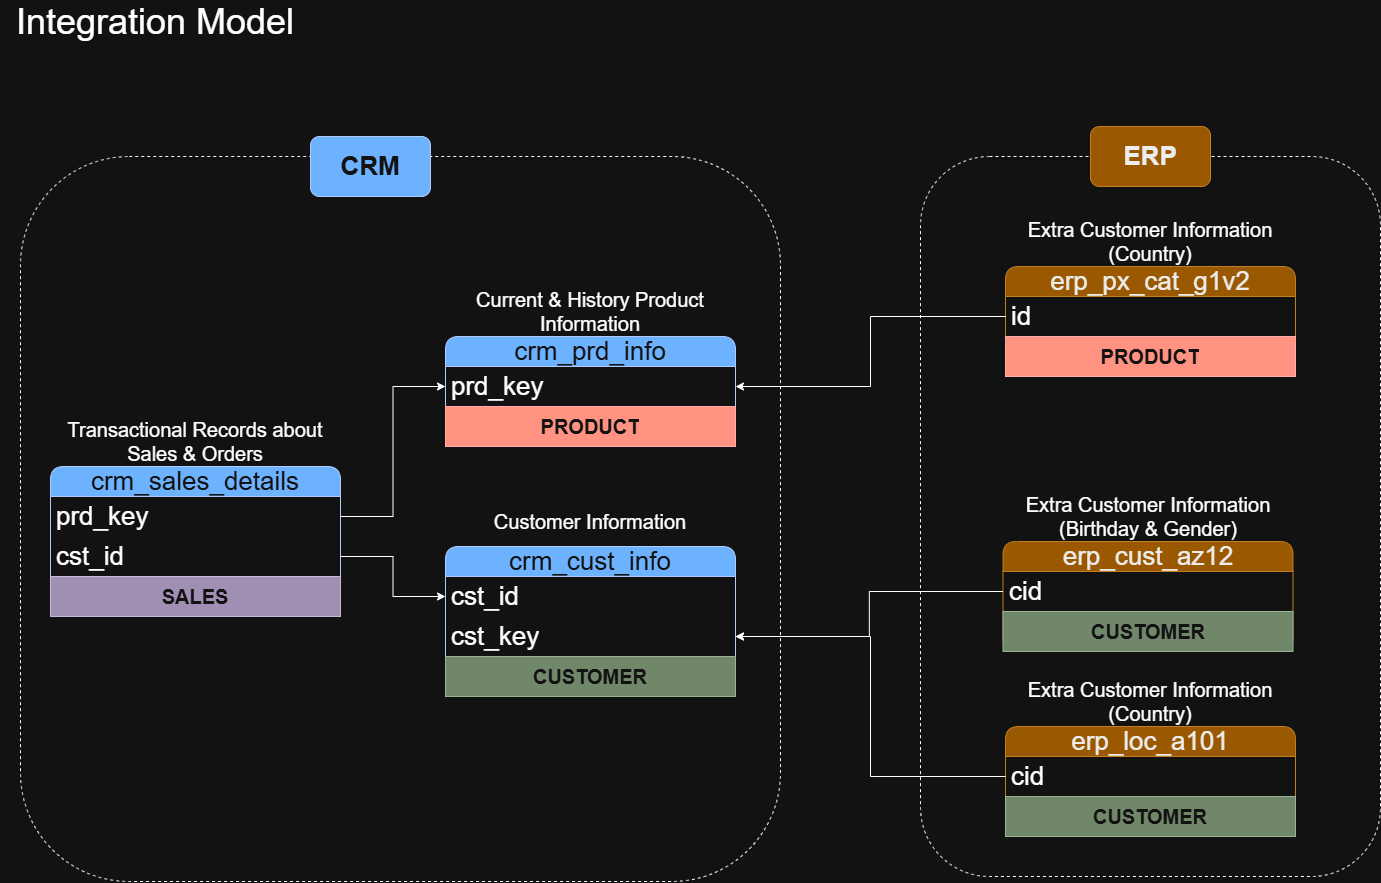

The diagram above was exported from draw.io. Its source (the exported page's mxGraphModel, read from the mxfile embedded in the PNG):
<mxGraphModel dx="2870" dy="6467" grid="1" gridSize="10" guides="1" tooltips="1" connect="1" arrows="1" fold="1" page="1" pageScale="1" pageWidth="850" pageHeight="1100" math="0" shadow="0">
  <root>
    <mxCell id="0" />
    <mxCell id="1" parent="0" />
    <mxCell id="Tg8OjIZ_NlJ5SpLGYZzX-29" parent="1" style="rounded=1;whiteSpace=wrap;html=1;fillColor=none;dashed=1;" value="" vertex="1">
      <mxGeometry height="725" width="760" y="-3380" as="geometry" />
    </mxCell>
    <mxCell id="Tg8OjIZ_NlJ5SpLGYZzX-1" parent="1" style="swimlane;fontStyle=0;childLayout=stackLayout;horizontal=1;startSize=30;horizontalStack=0;resizeParent=1;resizeParentMax=0;resizeLast=0;collapsible=1;marginBottom=0;whiteSpace=wrap;html=1;rounded=1;fillColor=#0050ef;fontColor=#ffffff;strokeColor=#001DBC;fontSize=26;" value="crm_cust_info" vertex="1">
      <mxGeometry height="150" width="290" x="425" y="-2990" as="geometry" />
    </mxCell>
    <mxCell id="Tg8OjIZ_NlJ5SpLGYZzX-2" parent="Tg8OjIZ_NlJ5SpLGYZzX-1" style="text;strokeColor=none;fillColor=none;align=left;verticalAlign=middle;spacingLeft=4;spacingRight=4;overflow=hidden;points=[[0,0.5],[1,0.5]];portConstraint=eastwest;rotatable=0;whiteSpace=wrap;html=1;fontSize=26;" value="cst_id" vertex="1">
      <mxGeometry height="40" width="290" y="30" as="geometry" />
    </mxCell>
    <mxCell id="Tg8OjIZ_NlJ5SpLGYZzX-18" parent="Tg8OjIZ_NlJ5SpLGYZzX-1" style="text;strokeColor=none;fillColor=none;align=left;verticalAlign=middle;spacingLeft=4;spacingRight=4;overflow=hidden;points=[[0,0.5],[1,0.5]];portConstraint=eastwest;rotatable=0;whiteSpace=wrap;html=1;fontSize=26;" value="cst_key" vertex="1">
      <mxGeometry height="40" width="290" y="70" as="geometry" />
    </mxCell>
    <mxCell id="zbK52u1RY9tosnoAaFlO-3" parent="Tg8OjIZ_NlJ5SpLGYZzX-1" style="text;html=1;strokeColor=#3A5431;fillColor=#6d8764;align=center;verticalAlign=middle;whiteSpace=wrap;overflow=hidden;fontColor=#ffffff;" value="&lt;font style=&quot;font-size: 20px;&quot;&gt;&lt;b&gt;CUSTOMER&lt;/b&gt;&lt;/font&gt;" vertex="1">
      <mxGeometry height="40" width="290" y="110" as="geometry" />
    </mxCell>
    <mxCell id="Tg8OjIZ_NlJ5SpLGYZzX-5" parent="1" style="text;html=1;whiteSpace=wrap;strokeColor=none;fillColor=none;align=center;verticalAlign=middle;rounded=0;fontSize=20;" value="Customer Information" vertex="1">
      <mxGeometry height="30" width="270" x="435" y="-3030" as="geometry" />
    </mxCell>
    <mxCell id="Tg8OjIZ_NlJ5SpLGYZzX-6" parent="1" style="swimlane;fontStyle=0;childLayout=stackLayout;horizontal=1;startSize=30;horizontalStack=0;resizeParent=1;resizeParentMax=0;resizeLast=0;collapsible=1;marginBottom=0;whiteSpace=wrap;html=1;rounded=1;fillColor=#0050ef;fontColor=#ffffff;strokeColor=#001DBC;fontSize=26;" value="crm_prd_info" vertex="1">
      <mxGeometry height="110" width="290" x="425" y="-3200" as="geometry" />
    </mxCell>
    <mxCell id="Tg8OjIZ_NlJ5SpLGYZzX-7" parent="Tg8OjIZ_NlJ5SpLGYZzX-6" style="text;strokeColor=none;fillColor=none;align=left;verticalAlign=middle;spacingLeft=4;spacingRight=4;overflow=hidden;points=[[0,0.5],[1,0.5]];portConstraint=eastwest;rotatable=0;whiteSpace=wrap;html=1;fontSize=26;" value="prd_key" vertex="1">
      <mxGeometry height="40" width="290" y="30" as="geometry" />
    </mxCell>
    <mxCell id="zbK52u1RY9tosnoAaFlO-6" parent="Tg8OjIZ_NlJ5SpLGYZzX-6" style="text;html=1;strokeColor=#B20000;fillColor=#e51400;align=center;verticalAlign=middle;whiteSpace=wrap;overflow=hidden;fontColor=#ffffff;" value="&lt;font style=&quot;font-size: 20px;&quot;&gt;&lt;b&gt;PRODUCT&lt;/b&gt;&lt;/font&gt;" vertex="1">
      <mxGeometry height="40" width="290" y="70" as="geometry" />
    </mxCell>
    <mxCell id="Tg8OjIZ_NlJ5SpLGYZzX-8" parent="1" style="text;html=1;whiteSpace=wrap;strokeColor=none;fillColor=none;align=center;verticalAlign=middle;rounded=0;fontSize=20;" value="Current &amp;amp; History Product Information" vertex="1">
      <mxGeometry height="30" width="270" x="435" y="-3240" as="geometry" />
    </mxCell>
    <mxCell id="Tg8OjIZ_NlJ5SpLGYZzX-31" parent="1" style="rounded=1;whiteSpace=wrap;html=1;fillColor=none;dashed=1;" value="" vertex="1">
      <mxGeometry height="720" width="460" x="900" y="-3380" as="geometry" />
    </mxCell>
    <mxCell id="Tg8OjIZ_NlJ5SpLGYZzX-9" parent="1" style="swimlane;fontStyle=0;childLayout=stackLayout;horizontal=1;startSize=30;horizontalStack=0;resizeParent=1;resizeParentMax=0;resizeLast=0;collapsible=1;marginBottom=0;whiteSpace=wrap;html=1;rounded=1;fillColor=#0050ef;fontColor=#ffffff;strokeColor=#001DBC;fontSize=26;" value="crm_sales_details" vertex="1">
      <mxGeometry height="150" width="290" x="30" y="-3070" as="geometry" />
    </mxCell>
    <mxCell id="Tg8OjIZ_NlJ5SpLGYZzX-10" parent="Tg8OjIZ_NlJ5SpLGYZzX-9" style="text;strokeColor=none;fillColor=none;align=left;verticalAlign=middle;spacingLeft=4;spacingRight=4;overflow=hidden;points=[[0,0.5],[1,0.5]];portConstraint=eastwest;rotatable=0;whiteSpace=wrap;html=1;fontSize=26;" value="prd_key" vertex="1">
      <mxGeometry height="40" width="290" y="30" as="geometry" />
    </mxCell>
    <mxCell id="Tg8OjIZ_NlJ5SpLGYZzX-12" parent="Tg8OjIZ_NlJ5SpLGYZzX-9" style="text;strokeColor=none;fillColor=none;align=left;verticalAlign=middle;spacingLeft=4;spacingRight=4;overflow=hidden;points=[[0,0.5],[1,0.5]];portConstraint=eastwest;rotatable=0;whiteSpace=wrap;html=1;fontSize=26;" value="cst_id" vertex="1">
      <mxGeometry height="40" width="290" y="70" as="geometry" />
    </mxCell>
    <mxCell id="zbK52u1RY9tosnoAaFlO-9" parent="Tg8OjIZ_NlJ5SpLGYZzX-9" style="text;html=1;strokeColor=#432D57;fillColor=#76608a;align=center;verticalAlign=middle;whiteSpace=wrap;overflow=hidden;fontColor=#ffffff;" value="&lt;font style=&quot;font-size: 20px;&quot;&gt;&lt;b&gt;SALES&lt;/b&gt;&lt;/font&gt;" vertex="1">
      <mxGeometry height="40" width="290" y="110" as="geometry" />
    </mxCell>
    <mxCell id="Tg8OjIZ_NlJ5SpLGYZzX-11" parent="1" style="text;html=1;whiteSpace=wrap;strokeColor=none;fillColor=none;align=center;verticalAlign=middle;rounded=0;fontSize=20;" value="Transactional Records about Sales &amp;amp; Orders" vertex="1">
      <mxGeometry height="30" width="270" x="40" y="-3110" as="geometry" />
    </mxCell>
    <mxCell id="Tg8OjIZ_NlJ5SpLGYZzX-13" edge="1" parent="1" source="Tg8OjIZ_NlJ5SpLGYZzX-12" style="edgeStyle=orthogonalEdgeStyle;rounded=0;orthogonalLoop=1;jettySize=auto;html=1;exitX=1;exitY=0.5;exitDx=0;exitDy=0;entryX=0;entryY=0.5;entryDx=0;entryDy=0;" target="Tg8OjIZ_NlJ5SpLGYZzX-2">
      <mxGeometry relative="1" as="geometry" />
    </mxCell>
    <mxCell id="Tg8OjIZ_NlJ5SpLGYZzX-14" edge="1" parent="1" source="Tg8OjIZ_NlJ5SpLGYZzX-10" style="edgeStyle=orthogonalEdgeStyle;rounded=0;orthogonalLoop=1;jettySize=auto;html=1;exitX=1;exitY=0.5;exitDx=0;exitDy=0;entryX=0;entryY=0.5;entryDx=0;entryDy=0;" target="Tg8OjIZ_NlJ5SpLGYZzX-7">
      <mxGeometry relative="1" as="geometry" />
    </mxCell>
    <mxCell id="Tg8OjIZ_NlJ5SpLGYZzX-15" parent="1" style="swimlane;fontStyle=0;childLayout=stackLayout;horizontal=1;startSize=30;horizontalStack=0;resizeParent=1;resizeParentMax=0;resizeLast=0;collapsible=1;marginBottom=0;whiteSpace=wrap;html=1;rounded=1;fillColor=#f0a30a;fontColor=#000000;strokeColor=#BD7000;fontSize=26;" value="erp_cust_az12" vertex="1">
      <mxGeometry height="110" width="290" x="982.5" y="-2995" as="geometry" />
    </mxCell>
    <mxCell id="Tg8OjIZ_NlJ5SpLGYZzX-16" parent="Tg8OjIZ_NlJ5SpLGYZzX-15" style="text;strokeColor=none;fillColor=none;align=left;verticalAlign=middle;spacingLeft=4;spacingRight=4;overflow=hidden;points=[[0,0.5],[1,0.5]];portConstraint=eastwest;rotatable=0;whiteSpace=wrap;html=1;fontSize=26;" value="cid" vertex="1">
      <mxGeometry height="40" width="290" y="30" as="geometry" />
    </mxCell>
    <mxCell id="zbK52u1RY9tosnoAaFlO-4" parent="Tg8OjIZ_NlJ5SpLGYZzX-15" style="text;html=1;strokeColor=#3A5431;fillColor=#6d8764;align=center;verticalAlign=middle;whiteSpace=wrap;overflow=hidden;fontColor=#ffffff;" value="&lt;font style=&quot;font-size: 20px;&quot;&gt;&lt;b&gt;CUSTOMER&lt;/b&gt;&lt;/font&gt;" vertex="1">
      <mxGeometry height="40" width="290" y="70" as="geometry" />
    </mxCell>
    <mxCell id="Tg8OjIZ_NlJ5SpLGYZzX-17" parent="1" style="text;html=1;whiteSpace=wrap;strokeColor=none;fillColor=none;align=center;verticalAlign=middle;rounded=0;fontSize=20;" value="Extra Customer Information (Birthday &amp;amp; Gender)" vertex="1">
      <mxGeometry height="30" width="270" x="992.5" y="-3035" as="geometry" />
    </mxCell>
    <mxCell id="Tg8OjIZ_NlJ5SpLGYZzX-19" edge="1" parent="1" source="Tg8OjIZ_NlJ5SpLGYZzX-16" style="edgeStyle=orthogonalEdgeStyle;rounded=0;orthogonalLoop=1;jettySize=auto;html=1;exitX=0;exitY=0.5;exitDx=0;exitDy=0;entryX=1;entryY=0.5;entryDx=0;entryDy=0;" target="Tg8OjIZ_NlJ5SpLGYZzX-18">
      <mxGeometry relative="1" as="geometry" />
    </mxCell>
    <mxCell id="Tg8OjIZ_NlJ5SpLGYZzX-20" parent="1" style="swimlane;fontStyle=0;childLayout=stackLayout;horizontal=1;startSize=30;horizontalStack=0;resizeParent=1;resizeParentMax=0;resizeLast=0;collapsible=1;marginBottom=0;whiteSpace=wrap;html=1;rounded=1;fillColor=#f0a30a;fontColor=#000000;strokeColor=#BD7000;fontSize=26;" value="erp_loc_a101" vertex="1">
      <mxGeometry height="110" width="290" x="985" y="-2810" as="geometry" />
    </mxCell>
    <mxCell id="Tg8OjIZ_NlJ5SpLGYZzX-21" parent="Tg8OjIZ_NlJ5SpLGYZzX-20" style="text;strokeColor=none;fillColor=none;align=left;verticalAlign=middle;spacingLeft=4;spacingRight=4;overflow=hidden;points=[[0,0.5],[1,0.5]];portConstraint=eastwest;rotatable=0;whiteSpace=wrap;html=1;fontSize=26;" value="cid" vertex="1">
      <mxGeometry height="40" width="290" y="30" as="geometry" />
    </mxCell>
    <mxCell id="zbK52u1RY9tosnoAaFlO-8" parent="Tg8OjIZ_NlJ5SpLGYZzX-20" style="text;html=1;strokeColor=#3A5431;fillColor=#6d8764;align=center;verticalAlign=middle;whiteSpace=wrap;overflow=hidden;fontColor=#ffffff;" value="&lt;font style=&quot;font-size: 20px;&quot;&gt;&lt;b&gt;CUSTOMER&lt;/b&gt;&lt;/font&gt;" vertex="1">
      <mxGeometry height="40" width="290" y="70" as="geometry" />
    </mxCell>
    <mxCell id="Tg8OjIZ_NlJ5SpLGYZzX-22" parent="1" style="text;html=1;whiteSpace=wrap;strokeColor=none;fillColor=none;align=center;verticalAlign=middle;rounded=0;fontSize=20;" value="Extra Customer Information&lt;div&gt;(Country)&lt;/div&gt;" vertex="1">
      <mxGeometry height="30" width="270" x="995" y="-2850" as="geometry" />
    </mxCell>
    <mxCell id="Tg8OjIZ_NlJ5SpLGYZzX-23" edge="1" parent="1" source="Tg8OjIZ_NlJ5SpLGYZzX-21" style="edgeStyle=orthogonalEdgeStyle;rounded=0;orthogonalLoop=1;jettySize=auto;html=1;exitX=0;exitY=0.5;exitDx=0;exitDy=0;entryX=1;entryY=0.5;entryDx=0;entryDy=0;" target="Tg8OjIZ_NlJ5SpLGYZzX-18">
      <mxGeometry relative="1" as="geometry" />
    </mxCell>
    <mxCell id="Tg8OjIZ_NlJ5SpLGYZzX-25" parent="1" style="swimlane;fontStyle=0;childLayout=stackLayout;horizontal=1;startSize=30;horizontalStack=0;resizeParent=1;resizeParentMax=0;resizeLast=0;collapsible=1;marginBottom=0;whiteSpace=wrap;html=1;rounded=1;fillColor=#f0a30a;fontColor=#000000;strokeColor=#BD7000;fontSize=26;" value="erp_px_cat_g1v2" vertex="1">
      <mxGeometry height="110" width="290" x="985" y="-3270" as="geometry" />
    </mxCell>
    <mxCell id="Tg8OjIZ_NlJ5SpLGYZzX-26" parent="Tg8OjIZ_NlJ5SpLGYZzX-25" style="text;strokeColor=none;fillColor=none;align=left;verticalAlign=middle;spacingLeft=4;spacingRight=4;overflow=hidden;points=[[0,0.5],[1,0.5]];portConstraint=eastwest;rotatable=0;whiteSpace=wrap;html=1;fontSize=26;" value="id" vertex="1">
      <mxGeometry height="40" width="290" y="30" as="geometry" />
    </mxCell>
    <mxCell id="zbK52u1RY9tosnoAaFlO-2" parent="Tg8OjIZ_NlJ5SpLGYZzX-25" style="text;html=1;strokeColor=#B20000;fillColor=#e51400;align=center;verticalAlign=middle;whiteSpace=wrap;overflow=hidden;fontColor=#ffffff;" value="&lt;font style=&quot;font-size: 20px;&quot;&gt;&lt;b&gt;PRODUCT&lt;/b&gt;&lt;/font&gt;" vertex="1">
      <mxGeometry height="40" width="290" y="70" as="geometry" />
    </mxCell>
    <mxCell id="Tg8OjIZ_NlJ5SpLGYZzX-27" parent="1" style="text;html=1;whiteSpace=wrap;strokeColor=none;fillColor=none;align=center;verticalAlign=middle;rounded=0;fontSize=20;" value="Extra Customer Information&lt;div&gt;(Country)&lt;/div&gt;" vertex="1">
      <mxGeometry height="30" width="270" x="995" y="-3310" as="geometry" />
    </mxCell>
    <mxCell id="Tg8OjIZ_NlJ5SpLGYZzX-28" edge="1" parent="1" source="Tg8OjIZ_NlJ5SpLGYZzX-26" style="edgeStyle=orthogonalEdgeStyle;rounded=0;orthogonalLoop=1;jettySize=auto;html=1;exitX=0;exitY=0.5;exitDx=0;exitDy=0;entryX=1;entryY=0.5;entryDx=0;entryDy=0;" target="Tg8OjIZ_NlJ5SpLGYZzX-7">
      <mxGeometry relative="1" as="geometry" />
    </mxCell>
    <mxCell id="Tg8OjIZ_NlJ5SpLGYZzX-30" parent="1" style="text;html=1;whiteSpace=wrap;strokeColor=#001DBC;fillColor=#0050ef;align=center;verticalAlign=middle;rounded=1;fontColor=#ffffff;fontSize=26;fontStyle=1" value="CRM" vertex="1">
      <mxGeometry height="60" width="120" x="290" y="-3400" as="geometry" />
    </mxCell>
    <mxCell id="Tg8OjIZ_NlJ5SpLGYZzX-32" parent="1" style="text;html=1;whiteSpace=wrap;strokeColor=#BD7000;fillColor=#f0a30a;align=center;verticalAlign=middle;rounded=1;fontColor=#000000;fontSize=26;fontStyle=1" value="ERP" vertex="1">
      <mxGeometry height="60" width="120" x="1070" y="-3410" as="geometry" />
    </mxCell>
    <mxCell id="Tg8OjIZ_NlJ5SpLGYZzX-33" parent="1" style="text;html=1;whiteSpace=wrap;strokeColor=none;fillColor=none;align=center;verticalAlign=middle;rounded=0;fontSize=36;" value="Integration Model" vertex="1">
      <mxGeometry height="30" width="310" x="-20" y="-3530" as="geometry" />
    </mxCell>
  </root>
</mxGraphModel>